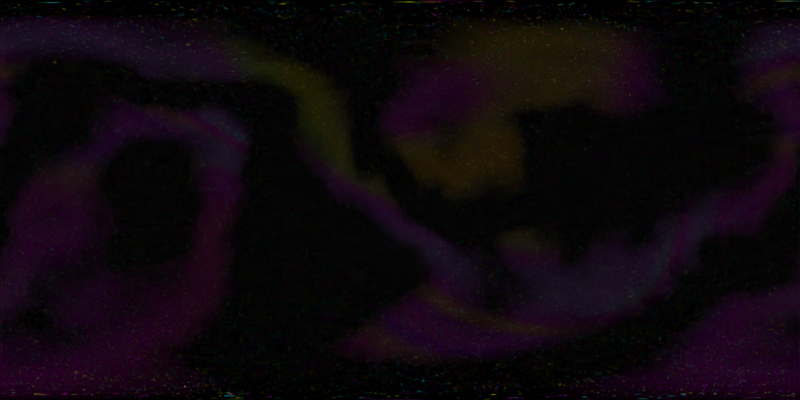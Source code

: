 # Source: Skybox.blend  (saved by Blender 2.80.75; exported with 4.5.12 LTS)
import bpy
from mathutils import Matrix  # noqa: F401  (used for matrix-valued properties, if any)

bpy.ops.wm.read_factory_settings(use_empty=True)
scene = bpy.context.scene
scene.name = 'Scene'

# ---- collections
col_camera = bpy.data.collections.new('Camera'); scene.collection.children.link(col_camera)
col_space = bpy.data.collections.new('Space'); scene.collection.children.link(col_space)

# ---- world
world_world = bpy.data.worlds.new('World'); scene.world = world_world
world_world.use_nodes = True; world_world.node_tree.nodes.clear()
_N = world_world.node_tree.nodes; _L = world_world.node_tree.links
n0 = _N.new('ShaderNodeOutputWorld'); n0.name = 'World Output'; n0.location = (1755, 348)
n1 = _N.new('ShaderNodeBackground'); n1.name = 'Background'; n1.location = (1568, 329)
n2 = _N.new('ShaderNodeMix'); n2.name = 'Mix.001'; n2.location = (1322, 338)
n2.data_type = 'RGBA'
n2.blend_type = 'ADD'
n3 = _N.new('ShaderNodeBrightContrast'); n3.name = 'Bright/Contrast.001'; n3.location = (380, -191)
n3.inputs[1].default_value = -0.1
n3.inputs[2].default_value = 1.6
n4 = _N.new('ShaderNodeTexWave'); n4.name = 'Wave Texture'; n4.location = (47, -126)
n4.bands_direction = 'DIAGONAL'
n4.rings_direction = 'SPHERICAL'
n4.inputs[1].default_value = 0.6
n4.inputs[2].default_value = 16.55
n4.inputs[3].default_value = 6.4
n4.inputs[4].default_value = 0.6
n4.inputs[6].default_value = 1.571
n5 = _N.new('ShaderNodeTexMagic'); n5.name = 'Magic Texture'; n5.location = (338, 16)
n5.turbulence_depth = 10
n5.inputs[1].default_value = -0.2
n5.inputs[2].default_value = 1.3
n6 = _N.new('ShaderNodeMix'); n6.name = 'Mix.002'; n6.location = (638, -75)
n6.data_type = 'RGBA'
n6.blend_type = 'MULTIPLY'
n6.inputs[0].default_value = 1.0
n7 = _N.new('ShaderNodeMix'); n7.name = 'Mix'; n7.location = (884, 19)
n7.data_type = 'RGBA'
n7.blend_type = 'ADD'
n7.inputs[0].default_value = 0.01667
n7.inputs[6].default_value = (0.0, 0.0, 0.0, 1.0)
n8 = _N.new('ShaderNodeTexNoise'); n8.name = 'Noise Texture'; n8.location = (-83, 402)
n8.inputs[2].default_value = 154.2
n8.inputs[3].default_value = 1.0
n8.inputs[8].default_value = 3.0
n9 = _N.new('ShaderNodeBrightContrast'); n9.name = 'Bright/Contrast'; n9.location = (185, 392)
n9.inputs[1].default_value = -0.6
n9.inputs[2].default_value = -0.6
n10 = _N.new('ShaderNodeHueSaturation'); n10.name = 'Hue Saturation Value'; n10.location = (625, 391)
n10.inputs[0].default_value = 5.96e-08
n10.inputs[1].default_value = 2.0
n10.inputs[2].default_value = 2.0
n11 = _N.new('ShaderNodeGamma'); n11.name = 'Gamma'; n11.location = (405, 322)
n11.inputs[1].default_value = 0.401
_L.new(n1.outputs[0], n0.inputs[0])
_L.new(n8.outputs[1], n9.inputs[0])
_L.new(n2.outputs[2], n1.inputs[0])
_L.new(n4.outputs[0], n3.inputs[0])
_L.new(n10.outputs[0], n2.inputs[6])
_L.new(n9.outputs[0], n11.inputs[0])
_L.new(n11.outputs[0], n10.inputs[4])
_L.new(n7.outputs[2], n2.inputs[7])
_L.new(n5.outputs[0], n6.inputs[6])
_L.new(n3.outputs[0], n6.inputs[7])
_L.new(n6.outputs[2], n7.inputs[7])
n0.is_active_output = True
world_world.color = (0.05088, 0.05088, 0.05088)
world_world.use_sun_shadow = False
world_world.sun_shadow_jitter_overblur = 0.0

# ---- cameras
cam_camera_002 = bpy.data.cameras.new('Camera.002')
cam_camera_002.lens = 18.0
cam_camera_002.lens_unit = 'FOV'
cam_camera = bpy.data.cameras.new('Camera')
cam_camera.type = 'PANO'
cam_camera.panorama_type = 'EQUIRECTANGULAR'

# ---- objects
ob_6_faces = bpy.data.objects.new('6 Faces', cam_camera_002)
ob_hdri = bpy.data.objects.new('HDRi', cam_camera)

# ---- transforms, parenting, visibility, modifiers, constraints
ob_6_faces.location = (0.0, 0.0, 0.0)
ob_6_faces.rotation_euler = (1.571, 0.0, 1.571)
ob_6_faces.lineart.crease_threshold = 0.0
ob_hdri.location = (0.0, 0.0, 0.0)
ob_hdri.rotation_euler = (1.571, 0.0, 0.0)
ob_hdri.lineart.crease_threshold = 0.0

# ---- collection membership
col_camera.objects.link(ob_6_faces)
col_camera.objects.link(ob_hdri)

# ---- scene / render settings (as saved in the file)
scene.camera = ob_hdri
scene.frame_start = 1; scene.frame_end = 6; scene.frame_set(4)
scene.render.engine = 'CYCLES'
scene.render.image_settings.file_format = 'HDR'
scene.render.image_settings.color_mode = 'RGB'
scene.render.image_settings.color_depth = '32'
scene.render.resolution_x = 8192
scene.render.resolution_y = 4096
scene.cycles.samples = 256
scene.cycles.sampling_pattern = 'TABULATED_SOBOL'
scene.cycles.use_adaptive_sampling = False
scene.cycles.use_light_tree = False
scene.view_settings.view_transform = 'Filmic'
bpy.context.view_layer.update()

# ---- added for rendering (the .blend has no usable light): sun
light_auto_sun = bpy.data.lights.new('AutoSun', 'SUN')
light_auto_sun.energy = 3.0
light_auto_sun.angle = 0.0523599
ob_auto_sun = bpy.data.objects.new('AutoSun', light_auto_sun)
scene.collection.objects.link(ob_auto_sun)
ob_auto_sun.rotation_euler = (0.872665, 0.174533, 0.523599)
bpy.context.view_layer.update()
